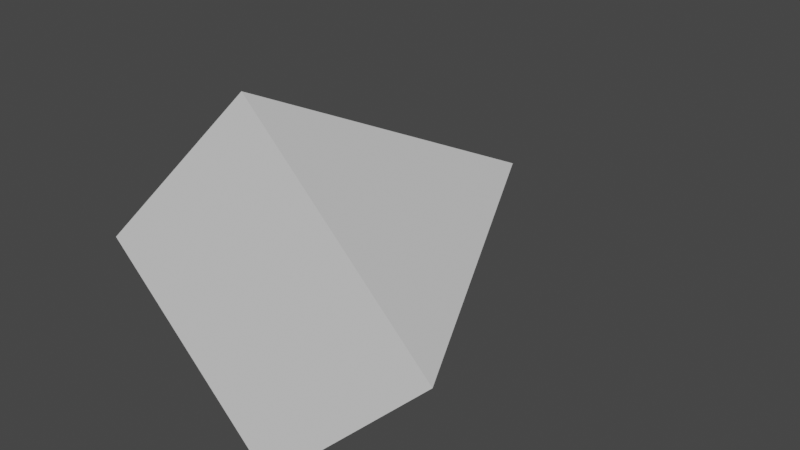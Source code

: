 # Source: height.blend  (saved by Blender 3.1.7; exported with 4.5.12 LTS)
import bpy
from mathutils import Matrix  # noqa: F401  (used for matrix-valued properties, if any)

bpy.ops.wm.read_factory_settings(use_empty=True)
scene = bpy.context.scene
scene.name = 'Scene'

# ---- collections
col_collection = bpy.data.collections.new('Collection'); scene.collection.children.link(col_collection)

# ---- world
world_world = bpy.data.worlds.new('World'); scene.world = world_world
world_world.use_nodes = True; world_world.node_tree.nodes.clear()
_N = world_world.node_tree.nodes; _L = world_world.node_tree.links
n0 = _N.new('ShaderNodeOutputWorld'); n0.name = 'World Output'; n0.location = (300, 300)
n1 = _N.new('ShaderNodeBackground'); n1.name = 'Background'; n1.location = (10, 300)
n1.inputs[0].default_value = (0.05088, 0.05088, 0.05088, 1.0)
_L.new(n1.outputs[0], n0.inputs[0])
n0.is_active_output = True
world_world.color = (0.05088, 0.05088, 0.05088)
world_world.use_sun_shadow = False
world_world.sun_shadow_jitter_overblur = 0.0

# ---- meshes
me_cone_001 = bpy.data.meshes.new('Cone.001')
me_cone_001.from_pydata([(0.0, -2.0, -1.0), (1.0, -2.0, 0.0), (-8.742e-08, -2.0, 1.0), (-1.0, -2.0, 0.0), (0.0, -1.192e-07, 1.192e-07)], [], [(0, 4, 1), (1, 4, 2), (0, 1, 2, 3), (2, 4, 3), (3, 4, 0)])
_uv = me_cone_001.uv_layers.new(name='UVMap')
_uv.uv.foreach_set('vector', [0.25, 0.49, 0.25, 0.25, 0.49, 0.25, 0.49, 0.25, 0.25, 0.25, 0.25, 0.01, 0.75, 0.49, 0.99, 0.25, 0.75, 0.01, 0.51, 0.25, 0.25, 0.01, 0.25, 0.25, 0.01, 0.25, 0.01, 0.25, 0.25, 0.25, 0.25, 0.49])
me_cone_001.use_remesh_fix_poles = True
me_cone_001.use_remesh_preserve_attributes = False
me_cone_001.update()

# ---- objects
ob_cone = bpy.data.objects.new('Cone', me_cone_001)

# ---- transforms, parenting, visibility, modifiers, constraints
ob_cone.location = (0.0, 0.0, 0.0)

# ---- collection membership
col_collection.objects.link(ob_cone)

# ---- scene / render settings (as saved in the file)
scene.frame_start = 1; scene.frame_end = 250; scene.frame_set(1)
scene.render.engine = 'BLENDER_EEVEE_NEXT'
scene.cycles.sampling_pattern = 'TABULATED_SOBOL'
scene.cycles.use_light_tree = False
scene.view_settings.view_transform = 'Filmic'
bpy.context.view_layer.update()

# ---- added for rendering (the .blend has no active camera and no usable light): camera, sun
cam_auto = bpy.data.cameras.new('AutoCamera')
cam_auto.lens = 50.0
cam_auto.sensor_width = 36.0
cam_auto.clip_end = 1000.0
ob_auto_camera = bpy.data.objects.new('AutoCamera', cam_auto)
scene.collection.objects.link(ob_auto_camera)
ob_auto_camera.location = (3.20507, -4.84609, 2.56406)
ob_auto_camera.rotation_euler = (1.09748, -7.21219e-08, 0.694738)
scene.camera = ob_auto_camera
light_auto_sun = bpy.data.lights.new('AutoSun', 'SUN')
light_auto_sun.energy = 3.0
light_auto_sun.angle = 0.0523599
ob_auto_sun = bpy.data.objects.new('AutoSun', light_auto_sun)
scene.collection.objects.link(ob_auto_sun)
ob_auto_sun.rotation_euler = (0.872665, 0.174533, 0.523599)
bpy.context.view_layer.update()
